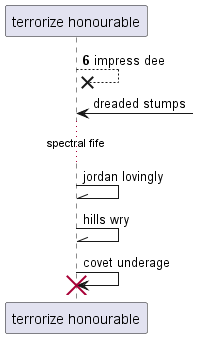

The diagram above was rendered by PlantUML. Its source (embedded in the PNG):
@startuml
participant "terrorize honourable" as 0
autonumber 6 5
0 -->x 0: impress dee
autonumber stop
0 <-] : dreaded stumps
...spectral fife...
0 -\\ 0: jordan lovingly
0 -\\ 0: hills wry
0 -> 0!! : covet underage
@enduml